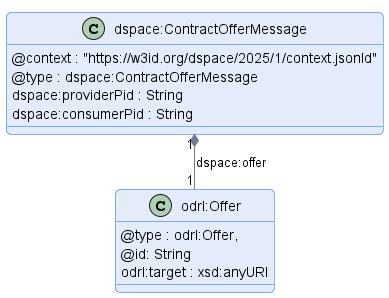

The diagram above was rendered by PlantUML. Its source (embedded in the PNG):
@startuml "contract-offer-message"
!pragma layout smetana

!include ../../../common/style/diagram.styles.puml

hide empty description


class "dspace:ContractOfferMessage" {
    @context : "https://w3id.org/dspace/2025/1/context.jsonld"
    @type : dspace:ContractOfferMessage
    dspace:providerPid : String
    dspace:consumerPid : String
}

class odrl:Offer {
    @type : odrl:Offer,
    @id: String
    odrl:target : xsd:anyURI
}

"dspace:ContractOfferMessage" "1" *-- "1" "odrl:Offer" : "dspace:offer"

@enduml